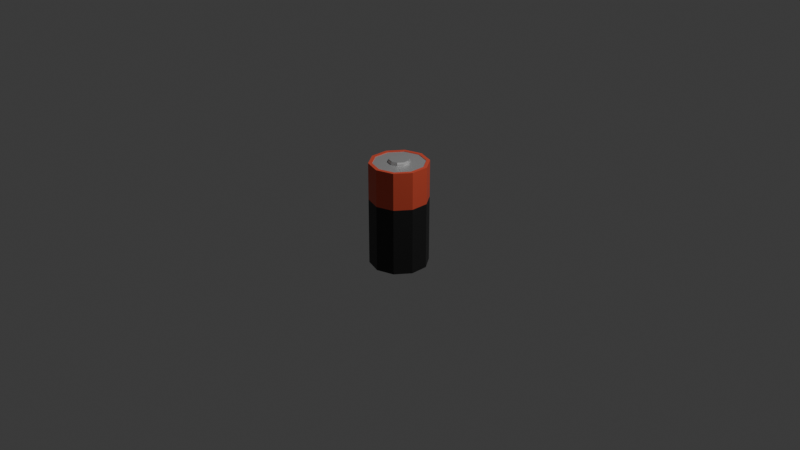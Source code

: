 # Source: Battery_Nicole.blend  (saved by Blender 4.0.36; exported with 4.5.12 LTS)
import bpy
from mathutils import Matrix  # noqa: F401  (used for matrix-valued properties, if any)

bpy.ops.wm.read_factory_settings(use_empty=True)
scene = bpy.context.scene
scene.name = 'Scene'

# ---- collections
col_collection = bpy.data.collections.new('Collection'); scene.collection.children.link(col_collection)

# ---- materials (node trees are filled in below, after node groups)
mat_material_002 = bpy.data.materials.new('Material.002')
mat_material_002.use_transparent_shadow = False
mat_material_004 = bpy.data.materials.new('Material.004')
mat_material_004.use_transparent_shadow = False
mat_material_003 = bpy.data.materials.new('Material.003')
mat_material_003.use_transparent_shadow = False

# ---- material node trees
mat_material_002.use_nodes = True; mat_material_002.node_tree.nodes.clear()
_N = mat_material_002.node_tree.nodes; _L = mat_material_002.node_tree.links
n0 = _N.new('ShaderNodeBsdfPrincipled'); n0.name = 'Principled BSDF'; n0.location = (10, 300)
n0.inputs[0].default_value = (0.8009, 0.1071, 0.05606, 1.0)
n0.inputs[3].default_value = 1.45
n1 = _N.new('ShaderNodeOutputMaterial'); n1.name = 'Material Output'; n1.location = (300, 300)
_L.new(n0.outputs[0], n1.inputs[0])
n1.is_active_output = True
mat_material_004.use_nodes = True; mat_material_004.node_tree.nodes.clear()
_N = mat_material_004.node_tree.nodes; _L = mat_material_004.node_tree.links
n0 = _N.new('ShaderNodeBsdfPrincipled'); n0.name = 'Principled BSDF'; n0.location = (10, 300)
n0.inputs[0].default_value = (0.685, 0.685, 0.685, 1.0)
n0.inputs[1].default_value = 0.6239
n0.inputs[3].default_value = 1.45
n1 = _N.new('ShaderNodeOutputMaterial'); n1.name = 'Material Output'; n1.location = (300, 300)
_L.new(n0.outputs[0], n1.inputs[0])
n1.is_active_output = True
mat_material_003.use_nodes = True; mat_material_003.node_tree.nodes.clear()
_N = mat_material_003.node_tree.nodes; _L = mat_material_003.node_tree.links
n0 = _N.new('ShaderNodeBsdfPrincipled'); n0.name = 'Principled BSDF'; n0.location = (10, 300)
n0.inputs[0].default_value = (0.01843, 0.01843, 0.01843, 1.0)
n0.inputs[3].default_value = 1.45
n1 = _N.new('ShaderNodeOutputMaterial'); n1.name = 'Material Output'; n1.location = (300, 300)
_L.new(n0.outputs[0], n1.inputs[0])
n1.is_active_output = True

# ---- world
world_world = bpy.data.worlds.new('World'); scene.world = world_world
world_world.use_nodes = True; world_world.node_tree.nodes.clear()
_N = world_world.node_tree.nodes; _L = world_world.node_tree.links
n0 = _N.new('ShaderNodeOutputWorld'); n0.name = 'World Output'; n0.location = (300, 300)
n1 = _N.new('ShaderNodeBackground'); n1.name = 'Background'; n1.location = (10, 300)
n1.inputs[0].default_value = (0.05088, 0.05088, 0.05088, 1.0)
_L.new(n1.outputs[0], n0.inputs[0])
n0.is_active_output = True
world_world.color = (0.05088, 0.05088, 0.05088)
world_world.use_sun_shadow = False
world_world.sun_shadow_jitter_overblur = 0.0

# ---- cameras
cam_camera = bpy.data.cameras.new('Camera')
cam_camera.clip_end = 100.0
cam_camera.ortho_scale = 7.314

# ---- lights
light_light = bpy.data.lights.new('Light', 'POINT')
light_light.transmission_factor = 0.0
light_light.use_soft_falloff = False
light_light.energy = 1000.0
light_light.shadow_soft_size = 0.1
light_light.shadow_maximum_resolution = 0.006
light_light.use_absolute_resolution = True

# ---- meshes
me_cylinder_001 = bpy.data.meshes.new('Cylinder.001')
me_cylinder_001.from_pydata([(0.0, 0.8762, 1.0), (0.515, 0.7088, 1.0), (0.8333, 0.2708, 1.0), (0.8333, -0.2708, 1.0), (0.515, -0.7088, 1.0), (0.0, -0.8762, 1.0), (-0.515, -0.7088, 1.0), (-0.8333, -0.2708, 1.0), (-0.8333, 0.2708, 1.0), (-0.515, 0.7088, 1.0), (0.5878, 0.809, 1.0), (0.0, 1.0, 1.0), (0.9511, 0.309, 1.0), (0.9511, -0.309, 1.0), (0.5878, -0.809, 1.0), (0.0, -1.0, 1.0), (-0.5878, -0.809, 1.0), (-0.9511, -0.309, 1.0), (-0.9511, 0.309, 1.0), (-0.5878, 0.809, 1.0), (0.515, 0.7088, 0.9689), (-8.221e-10, 0.8762, 0.9689), (0.8333, 0.2708, 0.9689), (0.8333, -0.2708, 0.9689), (0.515, -0.7088, 0.9689), (-8.221e-10, -0.8762, 0.9689), (-0.515, -0.7088, 0.9689), (-0.8333, -0.2708, 0.9689), (-0.8333, 0.2708, 0.9689), (-0.515, 0.7088, 0.9689), (0.0, 1.0, 0.1325), (0.5878, 0.809, 0.1325), (0.9511, 0.309, 0.1325), (0.9511, -0.309, 0.1325), (0.5878, -0.809, 0.1325), (0.0, -1.0, 0.1325), (-0.5878, -0.809, 0.1325), (-0.9511, -0.309, 0.1325), (-0.9511, 0.309, 0.1325), (-0.5878, 0.809, 0.1325), (0.2095, 0.2883, 0.9877), (-8.221e-10, 0.3564, 0.9877), (0.339, 0.1101, 0.9877), (0.339, -0.1101, 0.9877), (0.2095, -0.2883, 0.9877), (-8.221e-10, -0.3564, 0.9877), (-0.2095, -0.2883, 0.9877), (-0.339, -0.1101, 0.9877), (-0.339, 0.1101, 0.9877), (-0.2095, 0.2883, 0.9877), (0.515, 0.7088, 0.9877), (-8.221e-10, 0.8762, 0.9877), (0.8333, 0.2708, 0.9877), (0.8333, -0.2708, 0.9877), (0.515, -0.7088, 0.9877), (-8.221e-10, -0.8762, 0.9877), (-0.515, -0.7088, 0.9877), (-0.8333, -0.2708, 0.9877), (-0.8333, 0.2708, 0.9877), (-0.515, 0.7088, 0.9877), (0.2095, 0.2883, 1.029), (8.378e-10, 0.3564, 1.029), (0.339, 0.1101, 1.029), (0.339, -0.1101, 1.029), (0.2095, -0.2883, 1.029), (8.378e-10, -0.3564, 1.029), (-0.2095, -0.2883, 1.029), (-0.339, -0.1101, 1.029), (-0.339, 0.1101, 1.029), (-0.2095, 0.2883, 1.029), (0.192, 0.2642, 1.065), (1.842e-09, 0.3266, 1.065), (0.3106, 0.1009, 1.065), (0.3106, -0.1009, 1.065), (0.192, -0.2642, 1.065), (1.842e-09, -0.3266, 1.065), (-0.192, -0.2642, 1.065), (-0.3106, -0.1009, 1.065), (-0.3106, 0.1009, 1.065), (-0.192, 0.2642, 1.065), (1.874e-09, 0.4522, -1.373), (0.2658, 0.3658, -1.373), (0.43, 0.1397, -1.373), (0.43, -0.1397, -1.373), (0.2658, -0.3658, -1.373), (1.874e-09, -0.4522, -1.373), (-0.2658, -0.3658, -1.373), (-0.43, -0.1397, -1.373), (-0.43, 0.1397, -1.373), (-0.2658, 0.3658, -1.373), (1.874e-09, 0.9139, -1.373), (0.5372, 0.7394, -1.373), (0.8692, 0.2824, -1.373), (0.8692, -0.2824, -1.373), (0.5372, -0.7394, -1.373), (1.874e-09, -0.9139, -1.373), (-0.5372, -0.7394, -1.373), (-0.8692, -0.2824, -1.373), (-0.8692, 0.2824, -1.373), (-0.5372, 0.7394, -1.373), (1.665e-08, 0.4522, -1.432), (0.2658, 0.3658, -1.432), (0.43, 0.1397, -1.432), (0.43, -0.1397, -1.432), (0.2658, -0.3658, -1.432), (1.665e-08, -0.4522, -1.432), (-0.2658, -0.3658, -1.432), (-0.43, -0.1397, -1.432), (-0.43, 0.1397, -1.432), (-0.2658, 0.3658, -1.432), (1.235e-08, 0.4196, -1.461), (0.2467, 0.3395, -1.461), (0.3991, 0.1297, -1.461), (0.3991, -0.1297, -1.461), (0.2467, -0.3395, -1.461), (1.235e-08, -0.4196, -1.461), (-0.2467, -0.3395, -1.461), (-0.3991, -0.1297, -1.461), (-0.3991, 0.1297, -1.461), (-0.2467, 0.3395, -1.461), (0.0, 0.9139, -1.43), (0.5372, 0.7394, -1.43), (0.8692, 0.2824, -1.43), (0.8692, -0.2824, -1.43), (0.5372, -0.7394, -1.43), (0.0, -0.9139, -1.43), (-0.5372, -0.7394, -1.43), (-0.8692, -0.2824, -1.43), (-0.8692, 0.2824, -1.43), (-0.5372, 0.7394, -1.43), (0.0, 1.0, -1.43), (0.5878, 0.809, -1.43), (0.9511, 0.309, -1.43), (0.9511, -0.309, -1.43), (0.5878, -0.809, -1.43), (0.0, -1.0, -1.43), (-0.5878, -0.809, -1.43), (-0.9511, -0.309, -1.43), (-0.9511, 0.309, -1.43), (-0.5878, 0.809, -1.43), (1.874e-09, 0.9139, -1.392), (0.5372, 0.7394, -1.392), (0.8692, 0.2824, -1.392), (0.8692, -0.2824, -1.392), (0.5372, -0.7394, -1.392), (1.874e-09, -0.9139, -1.392), (-0.5372, -0.7394, -1.392), (-0.8692, -0.2824, -1.392), (-0.8692, 0.2824, -1.392), (-0.5372, 0.7394, -1.392), (0.0, 1.0, 0.1325), (0.5878, 0.809, 0.1325), (0.9511, 0.309, 0.1325), (0.9511, -0.309, 0.1325), (0.5878, -0.809, 0.1325), (0.0, -1.0, 0.1325), (-0.5878, -0.809, 0.1325), (-0.9511, -0.309, 0.1325), (-0.9511, 0.309, 0.1325), (-0.5878, 0.809, 0.1325)], [], [(30, 11, 10, 31), (31, 10, 12, 32), (32, 12, 13, 33), (33, 13, 14, 34), (34, 14, 15, 35), (35, 15, 16, 36), (36, 16, 17, 37), (37, 17, 18, 38), (9, 8, 28, 29), (38, 18, 19, 39), (39, 19, 11, 30), (0, 1, 10, 11), (1, 2, 12, 10), (2, 3, 13, 12), (3, 4, 14, 13), (4, 5, 15, 14), (5, 6, 16, 15), (6, 7, 17, 16), (7, 8, 18, 17), (8, 9, 19, 18), (9, 0, 11, 19), (6, 5, 25, 26), (3, 2, 22, 23), (0, 9, 29, 21), (7, 6, 26, 27), (4, 3, 23, 24), (1, 0, 21, 20), (8, 7, 27, 28), (5, 4, 24, 25), (2, 1, 20, 22), (43, 42, 62, 63), (41, 40, 50, 51), (40, 42, 52, 50), (42, 43, 53, 52), (43, 44, 54, 53), (44, 45, 55, 54), (45, 46, 56, 55), (46, 47, 57, 56), (47, 48, 58, 57), (48, 49, 59, 58), (49, 41, 51, 59), (62, 60, 70, 72), (41, 49, 69, 61), (47, 46, 66, 67), (44, 43, 63, 64), (40, 41, 61, 60), (48, 47, 67, 68), (45, 44, 64, 65), (42, 40, 60, 62), (49, 48, 68, 69), (46, 45, 65, 66), (70, 71, 79, 78, 77, 76, 75, 74, 73, 72), (69, 68, 78, 79), (66, 65, 75, 76), (63, 62, 72, 73), (61, 69, 79, 71), (67, 66, 76, 77), (64, 63, 73, 74), (60, 61, 71, 70), (68, 67, 77, 78), (65, 64, 74, 75), (81, 82, 102, 101), (81, 80, 90, 91), (82, 81, 91, 92), (83, 82, 92, 93), (84, 83, 93, 94), (85, 84, 94, 95), (86, 85, 95, 96), (87, 86, 96, 97), (88, 87, 97, 98), (89, 88, 98, 99), (80, 89, 99, 90), (105, 106, 116, 115), (88, 89, 109, 108), (85, 86, 106, 105), (82, 83, 103, 102), (89, 80, 100, 109), (86, 87, 107, 106), (83, 84, 104, 103), (80, 81, 101, 100), (87, 88, 108, 107), (84, 85, 105, 104), (110, 111, 112, 113, 114, 115, 116, 117, 118, 119), (102, 103, 113, 112), (109, 100, 110, 119), (106, 107, 117, 116), (103, 104, 114, 113), (100, 101, 111, 110), (107, 108, 118, 117), (104, 105, 115, 114), (101, 102, 112, 111), (108, 109, 119, 118), (123, 124, 144, 143), (121, 120, 130, 131), (122, 121, 131, 132), (123, 122, 132, 133), (124, 123, 133, 134), (125, 124, 134, 135), (126, 125, 135, 136), (127, 126, 136, 137), (128, 127, 137, 138), (129, 128, 138, 139), (120, 129, 139, 130), (120, 121, 141, 140), (127, 128, 148, 147), (124, 125, 145, 144), (121, 122, 142, 141), (128, 129, 149, 148), (125, 126, 146, 145), (122, 123, 143, 142), (129, 120, 140, 149), (126, 127, 147, 146), (139, 159, 150, 130), (138, 158, 159, 139), (137, 157, 158, 138), (136, 156, 157, 137), (135, 155, 156, 136), (134, 154, 155, 135), (133, 153, 154, 134), (132, 152, 153, 133), (131, 151, 152, 132), (130, 150, 151, 131)])
me_cylinder_001.polygons.foreach_set('material_index', [0, 0, 0, 0, 0, 0, 0, 0, 0, 0, 0, 0, 0, 0, 0, 0, 0, 0, 0, 0, 0, 0, 0, 0, 0, 0, 0, 0, 0, 0, 1, 1, 1, 1, 1, 1, 1, 1, 1, 1, 1, 1, 1, 1, 1, 1, 1, 1, 1, 1, 1, 1, 1, 1, 1, 1, 1, 1, 1, 1, 1, 1, 1, 1, 1, 1, 1, 1, 1, 1, 1, 1, 1, 1, 1, 1, 1, 1, 1, 1, 1, 1, 1, 1, 1, 1, 1, 1, 1, 1, 1, 1, 2, 2, 2, 2, 2, 2, 2, 2, 2, 2, 2, 2, 2, 2, 2, 2, 2, 2, 2, 2, 2, 2, 2, 2, 2, 2, 2, 2, 2, 2])
_uv = me_cylinder_001.uv_layers.new(name='UVMap')
_uv.uv.foreach_set('vector', [1.0, 0.8215, 1.0, 1.0, 0.9, 1.0, 0.9, 0.8215, 0.9, 0.8215, 0.9, 1.0, 0.8, 1.0, 0.8, 0.8215, 0.8, 0.8215, 0.8, 1.0, 0.7, 1.0, 0.7, 0.8215, 0.7, 0.8215, 0.7, 1.0, 0.6, 1.0, 0.6, 0.8215, 0.6, 0.8215, 0.6, 1.0, 0.5, 1.0, 0.5, 0.8215, 0.5, 0.8215, 0.5, 1.0, 0.4, 1.0, 0.4, 0.8215, 0.4, 0.8215, 0.4, 1.0, 0.3, 1.0, 0.3, 0.8215, 0.3, 0.8215, 0.3, 1.0, 0.2, 1.0, 0.2, 0.8215, 0.1264, 0.4201, 0.05001, 0.315, 0.05001, 0.315, 0.1264, 0.4201, 0.2, 0.8215, 0.2, 1.0, 0.1, 1.0, 0.1, 0.8215, 0.1, 0.8215, 0.1, 1.0, -7.451e-08, 1.0, -7.451e-08, 0.8215, 0.25, 0.4603, 0.3736, 0.4201, 0.3911, 0.4442, 0.25, 0.49, 0.3736, 0.4201, 0.45, 0.315, 0.4783, 0.3242, 0.3911, 0.4442, 0.45, 0.315, 0.45, 0.185, 0.4783, 0.1758, 0.4783, 0.3242, 0.45, 0.185, 0.3736, 0.07988, 0.3911, 0.05584, 0.4783, 0.1758, 0.3736, 0.07988, 0.25, 0.03972, 0.25, 0.01, 0.3911, 0.05584, 0.25, 0.03972, 0.1264, 0.07988, 0.1089, 0.05584, 0.25, 0.01, 0.1264, 0.07988, 0.05001, 0.185, 0.02175, 0.1758, 0.1089, 0.05584, 0.05001, 0.185, 0.05001, 0.315, 0.02175, 0.3242, 0.02175, 0.1758, 0.05001, 0.315, 0.1264, 0.4201, 0.1089, 0.4442, 0.02175, 0.3242, 0.1264, 0.4201, 0.25, 0.4603, 0.25, 0.49, 0.1089, 0.4442, 0.1264, 0.07988, 0.25, 0.03972, 0.25, 0.03972, 0.1264, 0.07988, 0.45, 0.185, 0.45, 0.315, 0.45, 0.315, 0.45, 0.185, 0.25, 0.4603, 0.1264, 0.4201, 0.1264, 0.4201, 0.25, 0.4603, 0.05001, 0.185, 0.1264, 0.07988, 0.1264, 0.07988, 0.05001, 0.185, 0.3736, 0.07988, 0.45, 0.185, 0.45, 0.185, 0.3736, 0.07988, 0.3736, 0.4201, 0.25, 0.4603, 0.25, 0.4603, 0.3736, 0.4201, 0.05001, 0.315, 0.05001, 0.185, 0.05001, 0.185, 0.05001, 0.315, 0.25, 0.03972, 0.3736, 0.07988, 0.3736, 0.07988, 0.25, 0.03972, 0.45, 0.315, 0.3736, 0.4201, 0.3736, 0.4201, 0.45, 0.315, 0.3314, 0.2236, 0.3314, 0.2764, 0.3314, 0.2764, 0.3314, 0.2236, 0.25, 0.3355, 0.3003, 0.3192, 0.3736, 0.4201, 0.25, 0.4603, 0.3003, 0.3192, 0.3314, 0.2764, 0.45, 0.315, 0.3736, 0.4201, 0.3314, 0.2764, 0.3314, 0.2236, 0.45, 0.185, 0.45, 0.315, 0.3314, 0.2236, 0.3003, 0.1808, 0.3736, 0.07988, 0.45, 0.185, 0.3003, 0.1808, 0.25, 0.1645, 0.25, 0.03972, 0.3736, 0.07988, 0.25, 0.1645, 0.1997, 0.1808, 0.1264, 0.07988, 0.25, 0.03972, 0.1997, 0.1808, 0.1686, 0.2236, 0.05001, 0.185, 0.1264, 0.07988, 0.1686, 0.2236, 0.1686, 0.2764, 0.05001, 0.315, 0.05001, 0.185, 0.1686, 0.2764, 0.1997, 0.3192, 0.1264, 0.4201, 0.05001, 0.315, 0.1997, 0.3192, 0.25, 0.3355, 0.25, 0.4603, 0.1264, 0.4201, 0.3314, 0.2764, 0.3003, 0.3192, 0.3003, 0.3192, 0.3314, 0.2764, 0.25, 0.3355, 0.1997, 0.3192, 0.1997, 0.3192, 0.25, 0.3355, 0.1686, 0.2236, 0.1997, 0.1808, 0.1997, 0.1808, 0.1686, 0.2236, 0.3003, 0.1808, 0.3314, 0.2236, 0.3314, 0.2236, 0.3003, 0.1808, 0.3003, 0.3192, 0.25, 0.3355, 0.25, 0.3355, 0.3003, 0.3192, 0.1686, 0.2764, 0.1686, 0.2236, 0.1686, 0.2236, 0.1686, 0.2764, 0.25, 0.1645, 0.3003, 0.1808, 0.3003, 0.1808, 0.25, 0.1645, 0.3314, 0.2764, 0.3003, 0.3192, 0.3003, 0.3192, 0.3314, 0.2764, 0.1997, 0.3192, 0.1686, 0.2764, 0.1686, 0.2764, 0.1997, 0.3192, 0.1997, 0.1808, 0.25, 0.1645, 0.25, 0.1645, 0.1997, 0.1808, 0.3003, 0.3192, 0.25, 0.3355, 0.1997, 0.3192, 0.1686, 0.2764, 0.1686, 0.2236, 0.1997, 0.1808, 0.25, 0.1645, 0.3003, 0.1808, 0.3314, 0.2236, 0.3314, 0.2764, 0.1997, 0.3192, 0.1686, 0.2764, 0.1686, 0.2764, 0.1997, 0.3192, 0.1997, 0.1808, 0.25, 0.1645, 0.25, 0.1645, 0.1997, 0.1808, 0.3314, 0.2236, 0.3314, 0.2764, 0.3314, 0.2764, 0.3314, 0.2236, 0.25, 0.3355, 0.1997, 0.3192, 0.1997, 0.3192, 0.25, 0.3355, 0.1686, 0.2236, 0.1997, 0.1808, 0.1997, 0.1808, 0.1686, 0.2236, 0.3003, 0.1808, 0.3314, 0.2236, 0.3314, 0.2236, 0.3003, 0.1808, 0.3003, 0.3192, 0.25, 0.3355, 0.25, 0.3355, 0.3003, 0.3192, 0.1686, 0.2764, 0.1686, 0.2236, 0.1686, 0.2236, 0.1686, 0.2764, 0.25, 0.1645, 0.3003, 0.1808, 0.3003, 0.1808, 0.25, 0.1645, 0.8138, 0.3378, 0.8532, 0.2835, 0.8532, 0.2835, 0.8138, 0.3378, 0.8138, 0.3378, 0.75, 0.3585, 0.75, 0.4693, 0.8789, 0.4274, 0.8532, 0.2835, 0.8138, 0.3378, 0.8789, 0.4274, 0.9586, 0.3178, 0.8532, 0.2165, 0.8532, 0.2835, 0.9586, 0.3178, 0.9586, 0.1822, 0.8138, 0.1622, 0.8532, 0.2165, 0.9586, 0.1822, 0.8789, 0.07255, 0.75, 0.1415, 0.8138, 0.1622, 0.8789, 0.07255, 0.75, 0.03066, 0.6862, 0.1622, 0.75, 0.1415, 0.75, 0.03066, 0.6211, 0.07255, 0.6468, 0.2165, 0.6862, 0.1622, 0.6211, 0.07255, 0.5414, 0.1822, 0.6468, 0.2835, 0.6468, 0.2165, 0.5414, 0.1822, 0.5414, 0.3178, 0.6862, 0.3378, 0.6468, 0.2835, 0.5414, 0.3178, 0.6211, 0.4274, 0.75, 0.3585, 0.6862, 0.3378, 0.6211, 0.4274, 0.75, 0.4693, 0.75, 0.1415, 0.6862, 0.1622, 0.6862, 0.1622, 0.75, 0.1415, 0.6468, 0.2835, 0.6862, 0.3378, 0.6862, 0.3378, 0.6468, 0.2835, 0.75, 0.1415, 0.6862, 0.1622, 0.6862, 0.1622, 0.75, 0.1415, 0.8532, 0.2835, 0.8532, 0.2165, 0.8532, 0.2165, 0.8532, 0.2835, 0.6862, 0.3378, 0.75, 0.3585, 0.75, 0.3585, 0.6862, 0.3378, 0.6862, 0.1622, 0.6468, 0.2165, 0.6468, 0.2165, 0.6862, 0.1622, 0.8532, 0.2165, 0.8138, 0.1622, 0.8138, 0.1622, 0.8532, 0.2165, 0.75, 0.3585, 0.8138, 0.3378, 0.8138, 0.3378, 0.75, 0.3585, 0.6468, 0.2165, 0.6468, 0.2835, 0.6468, 0.2835, 0.6468, 0.2165, 0.8138, 0.1622, 0.75, 0.1415, 0.75, 0.1415, 0.8138, 0.1622, 0.75, 0.3585, 0.8138, 0.3378, 0.8532, 0.2835, 0.8532, 0.2165, 0.8138, 0.1622, 0.75, 0.1415, 0.6862, 0.1622, 0.6468, 0.2165, 0.6468, 0.2835, 0.6862, 0.3378, 0.8532, 0.2835, 0.8532, 0.2165, 0.8532, 0.2165, 0.8532, 0.2835, 0.6862, 0.3378, 0.75, 0.3585, 0.75, 0.3585, 0.6862, 0.3378, 0.6862, 0.1622, 0.6468, 0.2165, 0.6468, 0.2165, 0.6862, 0.1622, 0.8532, 0.2165, 0.8138, 0.1622, 0.8138, 0.1622, 0.8532, 0.2165, 0.75, 0.3585, 0.8138, 0.3378, 0.8138, 0.3378, 0.75, 0.3585, 0.6468, 0.2165, 0.6468, 0.2835, 0.6468, 0.2835, 0.6468, 0.2165, 0.8138, 0.1622, 0.75, 0.1415, 0.75, 0.1415, 0.8138, 0.1622, 0.8138, 0.3378, 0.8532, 0.2835, 0.8532, 0.2835, 0.8138, 0.3378, 0.6468, 0.2835, 0.6862, 0.3378, 0.6862, 0.3378, 0.6468, 0.2835, 0.9586, 0.1822, 0.8789, 0.07255, 0.8789, 0.07255, 0.9586, 0.1822, 0.8789, 0.4274, 0.75, 0.4693, 0.75, 0.49, 0.8911, 0.4442, 0.9586, 0.3178, 0.8789, 0.4274, 0.8911, 0.4442, 0.9783, 0.3242, 0.9586, 0.1822, 0.9586, 0.3178, 0.9783, 0.3242, 0.9783, 0.1758, 0.8789, 0.07255, 0.9586, 0.1822, 0.9783, 0.1758, 0.8911, 0.05584, 0.75, 0.03066, 0.8789, 0.07255, 0.8911, 0.05584, 0.75, 0.01, 0.6211, 0.07255, 0.75, 0.03066, 0.75, 0.01, 0.6089, 0.05584, 0.5414, 0.1822, 0.6211, 0.07255, 0.6089, 0.05584, 0.5217, 0.1758, 0.5414, 0.3178, 0.5414, 0.1822, 0.5217, 0.1758, 0.5217, 0.3242, 0.6211, 0.4274, 0.5414, 0.3178, 0.5217, 0.3242, 0.6089, 0.4442, 0.75, 0.4693, 0.6211, 0.4274, 0.6089, 0.4442, 0.75, 0.49, 0.75, 0.4693, 0.8789, 0.4274, 0.8789, 0.4274, 0.75, 0.4693, 0.5414, 0.1822, 0.5414, 0.3178, 0.5414, 0.3178, 0.5414, 0.1822, 0.8789, 0.07255, 0.75, 0.03066, 0.75, 0.03066, 0.8789, 0.07255, 0.8789, 0.4274, 0.9586, 0.3178, 0.9586, 0.3178, 0.8789, 0.4274, 0.5414, 0.3178, 0.6211, 0.4274, 0.6211, 0.4274, 0.5414, 0.3178, 0.75, 0.03066, 0.6211, 0.07255, 0.6211, 0.07255, 0.75, 0.03066, 0.9586, 0.3178, 0.9586, 0.1822, 0.9586, 0.1822, 0.9586, 0.3178, 0.6211, 0.4274, 0.75, 0.4693, 0.75, 0.4693, 0.6211, 0.4274, 0.6211, 0.07255, 0.5414, 0.1822, 0.5414, 0.1822, 0.6211, 0.07255, 0.1, 0.5, 0.1, 0.8215, -7.451e-08, 0.8215, -7.451e-08, 0.5, 0.2, 0.5, 0.2, 0.8215, 0.1, 0.8215, 0.1, 0.5, 0.3, 0.5, 0.3, 0.8215, 0.2, 0.8215, 0.2, 0.5, 0.4, 0.5, 0.4, 0.8215, 0.3, 0.8215, 0.3, 0.5, 0.5, 0.5, 0.5, 0.8215, 0.4, 0.8215, 0.4, 0.5, 0.6, 0.5, 0.6, 0.8215, 0.5, 0.8215, 0.5, 0.5, 0.7, 0.5, 0.7, 0.8215, 0.6, 0.8215, 0.6, 0.5, 0.8, 0.5, 0.8, 0.8215, 0.7, 0.8215, 0.7, 0.5, 0.9, 0.5, 0.9, 0.8215, 0.8, 0.8215, 0.8, 0.5, 1.0, 0.5, 1.0, 0.8215, 0.9, 0.8215, 0.9, 0.5])
me_cylinder_001.materials.append(mat_material_002)
me_cylinder_001.materials.append(mat_material_004)
me_cylinder_001.materials.append(mat_material_003)
me_cylinder_001.update()

# ---- objects
ob_light = bpy.data.objects.new('Light', light_light)
ob_camera = bpy.data.objects.new('Camera', cam_camera)
ob_cylinder_001 = bpy.data.objects.new('Cylinder.001', me_cylinder_001)

# ---- transforms, parenting, visibility, modifiers, constraints
ob_light.location = (4.076, 1.005, 6.233)
ob_light.rotation_euler = (0.6503, 0.05522, 1.866)
ob_light.lock_rotations_4d = False
ob_light.empty_display_type = 'ARROWS'
ob_light.color = (0.0, 0.0, 0.0, 0.0)
ob_light.lineart.crease_threshold = 0.0
ob_camera.location = (7.359, -6.926, 4.958)
ob_camera.rotation_euler = (1.109, 0.0, 0.8149)
ob_camera.lock_rotations_4d = False
ob_camera.empty_display_type = 'ARROWS'
ob_camera.color = (0.0, 0.0, 0.0, 0.0)
ob_camera.display_type = 'WIRE'
ob_camera.lineart.crease_threshold = 0.0
ob_cylinder_001.location = (0.0, 0.0, 0.1734)
ob_cylinder_001.scale = (0.3091, 0.3091, 0.4551)

# ---- collection membership
col_collection.objects.link(ob_light)
col_collection.objects.link(ob_camera)
col_collection.objects.link(ob_cylinder_001)

# ---- scene / render settings (as saved in the file)
scene.camera = ob_camera
scene.frame_start = 1; scene.frame_end = 250; scene.frame_set(1)
scene.render.engine = 'BLENDER_EEVEE_NEXT'
scene.cycles.sampling_pattern = 'TABULATED_SOBOL'
bpy.context.view_layer.update()
